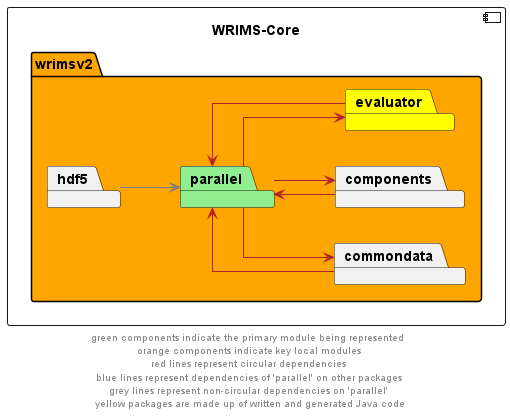

The diagram above was rendered by PlantUML. Its source (embedded in the PNG):
@startuml
left to right direction
skinparam linetype ortho

component wrims_core as "WRIMS-Core" {
    package wrimsv2 #orange {
        package parallel #lightgreen
        package commondata
        package components
        package evaluator #yellow
        package hdf5
    }
}

parallel -->  evaluator #firebrick
evaluator --> parallel #firebrick
parallel -->  commondata #firebrick
commondata --> parallel #firebrick
parallel -->  components #firebrick
components --> parallel #firebrick

hdf5 --> parallel #grey

' The following relationships are hidden and used to format the diagram. They do not represent actual dependencies.
'debug -r[hidden]-> evaluator

footer "green components indicate the primary module being represented \n orange components indicate key local modules \n red lines represent circular dependencies \n blue lines represent dependencies of 'parallel' on other packages \n grey lines represent non-circular dependencies on 'parallel' \n yellow packages are made up of written and generated Java code"
@enduml